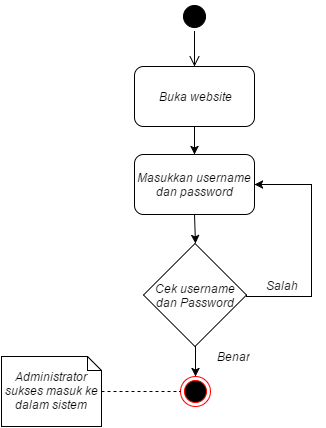

The diagram above was exported from draw.io. Its source (the exported page's mxGraphModel, read from the mxfile embedded in the PNG):
<mxGraphModel dx="880" dy="424" grid="1" gridSize="10" guides="1" tooltips="1" connect="1" arrows="1" fold="1" page="1" pageScale="1" pageWidth="826" pageHeight="1169" background="#ffffff" math="0">
  <root>
    <mxCell id="0" />
    <mxCell id="1" parent="0" />
    <mxCell id="76cde2f1eaf8e7a0-1" value="Buka website&lt;br&gt;" style="rounded=1;whiteSpace=wrap;html=1;" vertex="1" parent="1">
      <mxGeometry x="353" y="80" width="120" height="60" as="geometry" />
    </mxCell>
    <mxCell id="76cde2f1eaf8e7a0-2" value="" style="ellipse;html=1;shape=startState;fillColor=#000000;strokeColor=#000000;" vertex="1" parent="1">
      <mxGeometry x="398" y="15" width="30" height="30" as="geometry" />
    </mxCell>
    <mxCell id="76cde2f1eaf8e7a0-3" value="" style="edgeStyle=elbowEdgeStyle;elbow=horizontal;html=1;verticalAlign=bottom;endArrow=open;endSize=8;strokeColor=#000000;entryX=0.5;entryY=0;" edge="1" parent="1" source="76cde2f1eaf8e7a0-2" target="76cde2f1eaf8e7a0-1">
      <mxGeometry relative="1" as="geometry">
        <mxPoint x="413" y="95" as="targetPoint" />
      </mxGeometry>
    </mxCell>
    <mxCell id="76cde2f1eaf8e7a0-4" value="Masukkan username dan password&lt;br&gt;" style="rounded=1;whiteSpace=wrap;html=1;strokeColor=#000000" vertex="1" parent="1">
      <mxGeometry x="353" y="168" width="120" height="60" as="geometry" />
    </mxCell>
    <mxCell id="76cde2f1eaf8e7a0-5" value="" style="ellipse;html=1;shape=endState;fillColor=#000000;strokeColor=#ff0000" vertex="1" parent="1">
      <mxGeometry x="399" y="390" width="30" height="30" as="geometry" />
    </mxCell>
    <mxCell id="76cde2f1eaf8e7a0-6" style="edgeStyle=orthogonalEdgeStyle;rounded=0;html=1;exitX=0.5;exitY=1;entryX=0.5;entryY=0;strokeColor=#000000" edge="1" parent="1" source="76cde2f1eaf8e7a0-1" target="76cde2f1eaf8e7a0-4">
      <mxGeometry relative="1" as="geometry" />
    </mxCell>
    <mxCell id="76cde2f1eaf8e7a0-7" style="edgeStyle=orthogonalEdgeStyle;rounded=0;html=1;entryX=0.5;entryY=0;strokeColor=#000000;exitX=0.5;exitY=1;" edge="1" parent="1" source="76cde2f1eaf8e7a0-8" target="76cde2f1eaf8e7a0-5">
      <mxGeometry relative="1" as="geometry">
        <mxPoint x="413" y="350" as="sourcePoint" />
        <Array as="points" />
      </mxGeometry>
    </mxCell>
    <mxCell id="76cde2f1eaf8e7a0-8" value="Cek username dan Password" style="rhombus;whiteSpace=wrap;html=1;" vertex="1" parent="1">
      <mxGeometry x="362" y="257" width="103" height="103" as="geometry" />
    </mxCell>
    <mxCell id="76cde2f1eaf8e7a0-9" style="edgeStyle=none;rounded=0;html=1;exitX=0.5;exitY=1;entryX=0.5;entryY=0;endArrow=classic;endFill=1;jettySize=auto;orthogonalLoop=1;startArrow=none;startFill=0;" edge="1" parent="1" source="76cde2f1eaf8e7a0-4" target="76cde2f1eaf8e7a0-8">
      <mxGeometry relative="1" as="geometry" />
    </mxCell>
    <mxCell id="76cde2f1eaf8e7a0-11" style="edgeStyle=orthogonalEdgeStyle;rounded=0;html=1;exitX=1;exitY=0.5;entryX=1;entryY=0.5;startArrow=none;startFill=0;endArrow=classic;endFill=1;jettySize=auto;orthogonalLoop=1;" edge="1" parent="1" source="76cde2f1eaf8e7a0-8" target="76cde2f1eaf8e7a0-4">
      <mxGeometry relative="1" as="geometry">
        <Array as="points">
          <mxPoint x="530" y="310" />
        </Array>
      </mxGeometry>
    </mxCell>
    <mxCell id="76cde2f1eaf8e7a0-12" value="Benar" style="text;html=1;strokeColor=none;fillColor=none;align=center;verticalAlign=middle;whiteSpace=wrap;overflow=hidden;" vertex="1" parent="1">
      <mxGeometry x="403" y="360" width="97" height="20" as="geometry" />
    </mxCell>
    <mxCell id="76cde2f1eaf8e7a0-13" value="Salah" style="text;html=1;strokeColor=none;fillColor=none;align=center;verticalAlign=middle;whiteSpace=wrap;overflow=hidden;" vertex="1" parent="1">
      <mxGeometry x="457" y="289" width="86" height="20" as="geometry" />
    </mxCell>
    <mxCell id="90a2d0057e09ee-1" value="Administrator sukses masuk ke dalam sistem" style="shape=note;whiteSpace=wrap;html=1;size=14;verticalAlign=middle;align=center;spacingTop=0;aspect=fixed;labelPosition=center;verticalLabelPosition=middle;" vertex="1" parent="1">
      <mxGeometry x="220" y="370" width="100" height="70" as="geometry" />
    </mxCell>
    <mxCell id="90a2d0057e09ee-2" style="edgeStyle=orthogonalEdgeStyle;rounded=0;html=1;exitX=1;exitY=0.5;entryX=0;entryY=0.5;startArrow=none;startFill=0;endArrow=none;endFill=0;jettySize=auto;orthogonalLoop=1;dashed=1;" edge="1" parent="1" source="90a2d0057e09ee-1" target="76cde2f1eaf8e7a0-5">
      <mxGeometry relative="1" as="geometry" />
    </mxCell>
    <mxCell id="2c4c02ef4814a463-1" style="edgeStyle=orthogonalEdgeStyle;rounded=0;html=1;exitX=0.25;exitY=1;entryX=0.25;entryY=1;shadow=0;startArrow=none;startFill=0;endArrow=classic;endFill=1;jettySize=auto;orthogonalLoop=1;" edge="1" parent="1" source="76cde2f1eaf8e7a0-13" target="76cde2f1eaf8e7a0-13">
      <mxGeometry relative="1" as="geometry" />
    </mxCell>
  </root>
</mxGraphModel>